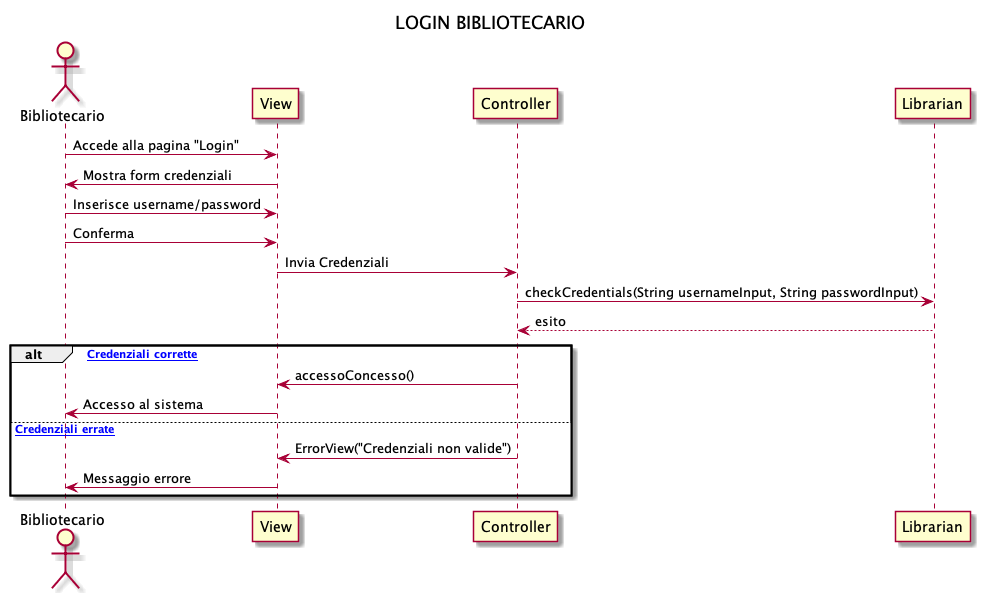

The diagram above was rendered by PlantUML. Its source (embedded in the PNG):
@startuml
title LOGIN BIBLIOTECARIO

actor Bibliotecario
participant View
participant Controller
participant Librarian

Bibliotecario -> View : Accede alla pagina "Login"
View -> Bibliotecario : Mostra form credenziali
Bibliotecario -> View : Inserisce username/password
Bibliotecario -> View : Conferma
View -> Controller : Invia Credenziali
Controller -> Librarian : checkCredentials(String usernameInput, String passwordInput)
Librarian --> Controller : esito

alt [ Credenziali corrette]
Controller -> View : accessoConcesso()
View -> Bibliotecario : Accesso al sistema
else [ Credenziali errate]
Controller -> View : ErrorView("Credenziali non valide")
View -> Bibliotecario : Messaggio errore
end
@enduml